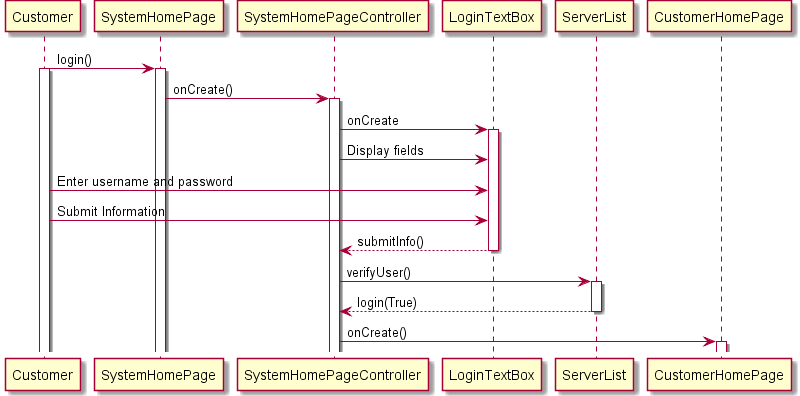

The diagram above was rendered by PlantUML. Its source (embedded in the PNG):
@startuml
Customer -> SystemHomePage : login()
activate Customer
activate SystemHomePage
SystemHomePage -> SystemHomePageController : onCreate()
activate SystemHomePageController
SystemHomePageController -> LoginTextBox : onCreate
activate LoginTextBox
SystemHomePageController -> LoginTextBox : Display fields
Customer -> LoginTextBox : Enter username and password
Customer -> LoginTextBox : Submit Information
LoginTextBox --> SystemHomePageController : submitInfo()
deactivate LoginTextBox
SystemHomePageController -> ServerList : verifyUser()
activate ServerList
ServerList --> SystemHomePageController : login(True)
deactivate ServerList
SystemHomePageController -> CustomerHomePage : onCreate()
activate CustomerHomePage

@enduml